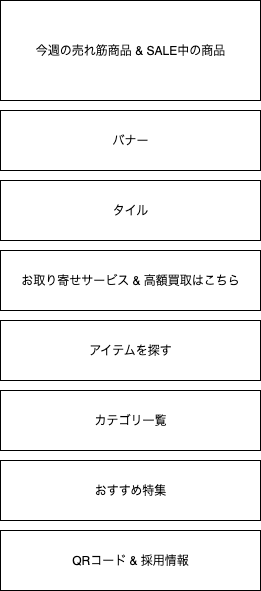

The diagram above was exported from draw.io. Its source (the exported page's mxGraphModel, read from the mxfile embedded in the PNG):
<mxGraphModel dx="861" dy="723" grid="1" gridSize="10" guides="1" tooltips="1" connect="1" arrows="1" fold="1" page="1" pageScale="1" pageWidth="827" pageHeight="1169" math="0" shadow="0">
  <root>
    <mxCell id="0" />
    <mxCell id="1" parent="0" />
    <mxCell id="7BetQgu31dPiIpIpe9_T-1" value="今週の売れ筋商品 &amp;amp; SALE中の商品" style="rounded=0;whiteSpace=wrap;html=1;" parent="1" vertex="1">
      <mxGeometry x="31" y="10" width="260" height="100" as="geometry" />
    </mxCell>
    <mxCell id="7BetQgu31dPiIpIpe9_T-2" value="バナー" style="rounded=0;whiteSpace=wrap;html=1;" parent="1" vertex="1">
      <mxGeometry x="31" y="120" width="260" height="60" as="geometry" />
    </mxCell>
    <mxCell id="7BetQgu31dPiIpIpe9_T-3" value="タイル" style="rounded=0;whiteSpace=wrap;html=1;" parent="1" vertex="1">
      <mxGeometry x="31" y="190" width="260" height="60" as="geometry" />
    </mxCell>
    <mxCell id="7BetQgu31dPiIpIpe9_T-4" value="アイテムを探す" style="rounded=0;whiteSpace=wrap;html=1;" parent="1" vertex="1">
      <mxGeometry x="31" y="330" width="260" height="60" as="geometry" />
    </mxCell>
    <mxCell id="7BetQgu31dPiIpIpe9_T-5" value="カテゴリ一覧" style="rounded=0;whiteSpace=wrap;html=1;" parent="1" vertex="1">
      <mxGeometry x="31" y="400" width="260" height="60" as="geometry" />
    </mxCell>
    <mxCell id="J9FuT8tswlPLGKtMWYdx-2" value="おすすめ特集" style="rounded=0;whiteSpace=wrap;html=1;" parent="1" vertex="1">
      <mxGeometry x="31" y="470" width="260" height="60" as="geometry" />
    </mxCell>
    <mxCell id="aELligSG2x_i-EFo-4RO-1" value="QRコード &amp;amp; 採用情報" style="rounded=0;whiteSpace=wrap;html=1;" parent="1" vertex="1">
      <mxGeometry x="31" y="540" width="260" height="60" as="geometry" />
    </mxCell>
    <mxCell id="rPL8kCX765voDa7dW4pw-1" value="お取り寄せサービス &amp;amp; 高額買取はこちら" style="rounded=0;whiteSpace=wrap;html=1;" parent="1" vertex="1">
      <mxGeometry x="31" y="260" width="260" height="60" as="geometry" />
    </mxCell>
  </root>
</mxGraphModel>